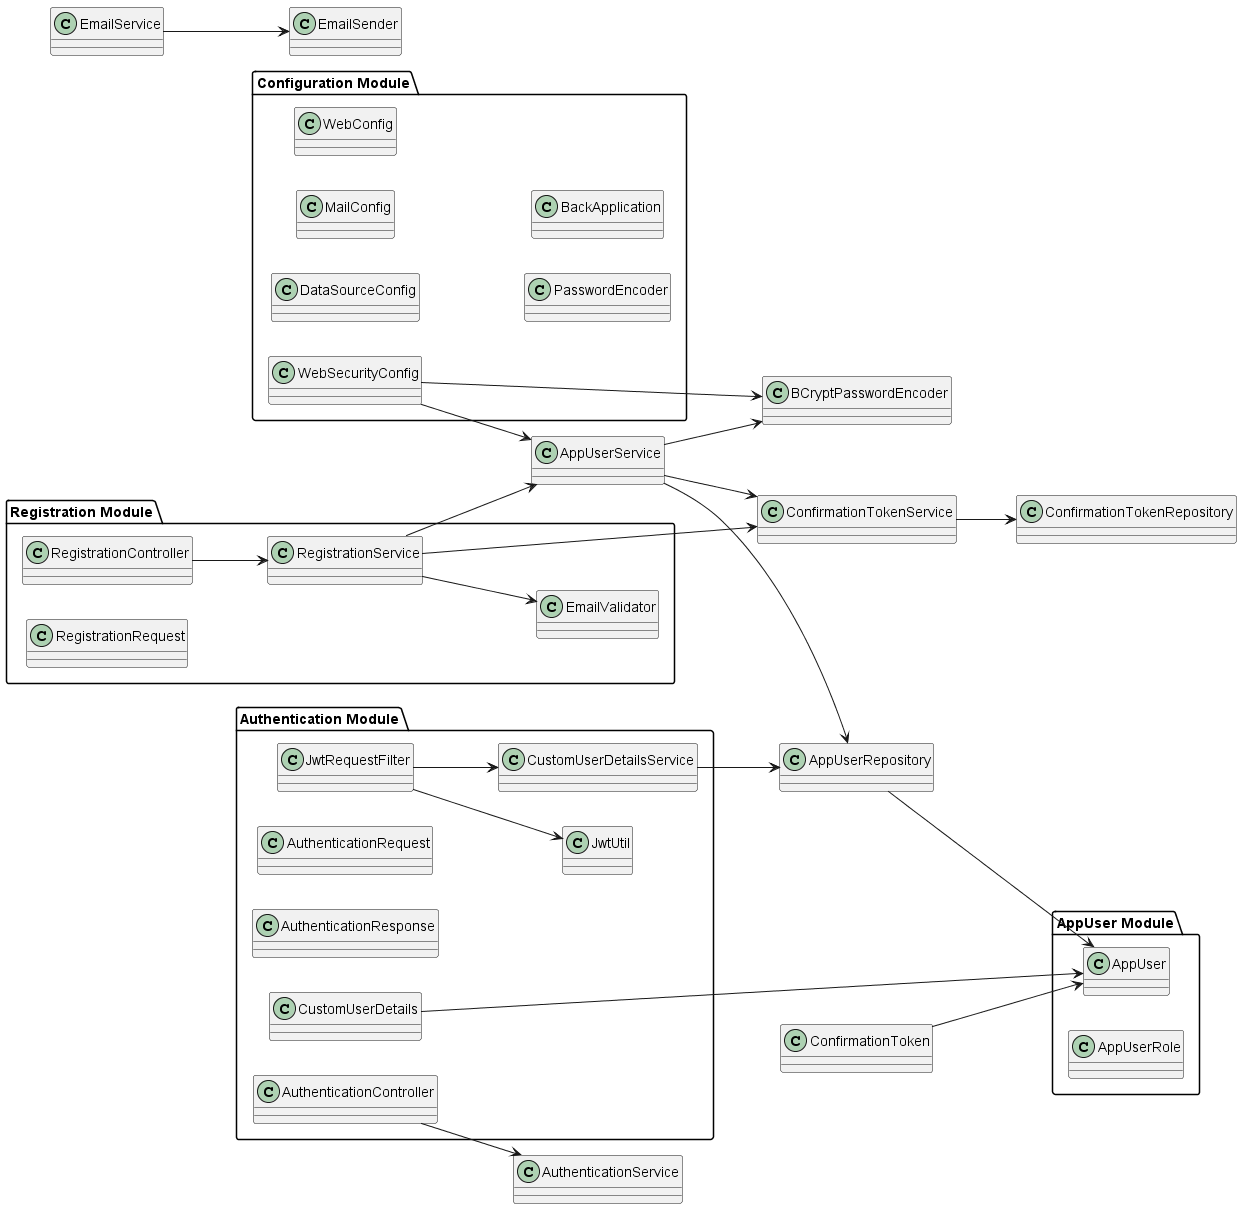

The diagram above was rendered by PlantUML. Its source (embedded in the PNG):
@startuml

left to right direction

package "AppUser Module" {
    class AppUser {
    }

    class AppUserRole {
    }
}

package "Authentication Module" {
    class AuthenticationController {
        }

    class AuthenticationRequest {
        }

    class AuthenticationResponse {
        }

    class JwtRequestFilter {
        }

    class JwtUtil {
        }

    class CustomUserDetails {
        }

    class CustomUserDetailsService {
        }
}

package "Registration Module" {
    class RegistrationController {
        }

    class RegistrationRequest {
        }

    class RegistrationService {
        }

    class EmailValidator {
        }
}

package "Configuration Module" {
    class DataSourceConfig {
        }

    class MailConfig {
        }

    class WebConfig {
        }

    class WebSecurityConfig {
        }

    class PasswordEncoder {
        }

    class BackApplication {
        }
}

class EmailSender {
    {abstract} 
}

class EmailService {
    }

class ConfirmationToken {
    }

class ConfirmationTokenRepository {
    }

class ConfirmationTokenService {
    }

AppUserRepository --> AppUser
AppUserService --> AppUserRepository
AppUserService --> BCryptPasswordEncoder
AppUserService --> ConfirmationTokenService
EmailService --> EmailSender
ConfirmationToken --> AppUser
ConfirmationTokenService --> ConfirmationTokenRepository
RegistrationController --> RegistrationService
RegistrationService --> AppUserService
RegistrationService --> EmailValidator
RegistrationService --> ConfirmationTokenService
WebSecurityConfig --> AppUserService
WebSecurityConfig --> BCryptPasswordEncoder
AuthenticationController --> AuthenticationService
CustomUserDetailsService --> AppUserRepository
JwtRequestFilter --> JwtUtil
JwtRequestFilter --> CustomUserDetailsService
CustomUserDetails --> AppUser

@enduml